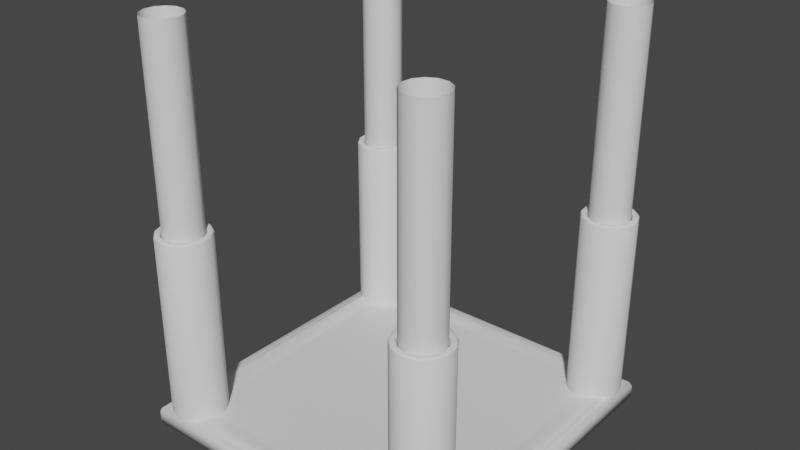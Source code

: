# Source: PneumLift.blend  (saved by Blender 3.3.6; exported with 4.5.12 LTS)
import bpy
from mathutils import Matrix  # noqa: F401  (used for matrix-valued properties, if any)

bpy.ops.wm.read_factory_settings(use_empty=True)
scene = bpy.context.scene
scene.name = 'Scene'

# ---- collections
col_collection = bpy.data.collections.new('Collection'); scene.collection.children.link(col_collection)

# ---- materials (node trees are filled in below, after node groups)
mat_material = bpy.data.materials.new('Material')
mat_material.alpha_threshold = 0.0
mat_material.use_transparent_shadow = False
mat_material.roughness = 0.5
mat_material.line_color = (0.0, 0.0, 0.0, 1.0)

# ---- node groups
ng_auto_smooth = bpy.data.node_groups.new('Auto Smooth', 'GeometryNodeTree')
_s = ng_auto_smooth.interface.new_socket(name='Geometry', in_out='OUTPUT', socket_type='NodeSocketGeometry')
_s = ng_auto_smooth.interface.new_socket(name='Geometry', in_out='INPUT', socket_type='NodeSocketGeometry')
_s = ng_auto_smooth.interface.new_socket(name='Angle', in_out='INPUT', socket_type='NodeSocketFloat')
_s.subtype = 'ANGLE'
_s.min_value = 0.0
_s.max_value = 3.142
ng_auto_smooth.is_modifier = True
_N = ng_auto_smooth.nodes; _L = ng_auto_smooth.links
n0 = _N.new('NodeGroupOutput'); n0.name = 'Group Output'; n0.location = (480, -100)
n1 = _N.new('NodeGroupInput'); n1.name = 'Group Input'; n1.location = (-420, -300)
n2 = _N.new('NodeGroupInput'); n2.name = 'Group Input.001'; n2.location = (-60, -100)
n3 = _N.new('GeometryNodeSetShadeSmooth'); n3.name = 'Set Shade Smooth'; n3.location = (120, -100)
n3.domain = 'EDGE'
n4 = _N.new('GeometryNodeSetShadeSmooth'); n4.name = 'Set Shade Smooth.001'; n4.location = (300, -100)
n5 = _N.new('GeometryNodeInputMeshEdgeAngle'); n5.name = 'Edge Angle'; n5.location = (-420, -220)
n6 = _N.new('GeometryNodeInputEdgeSmooth'); n6.name = 'Is Edge Smooth'; n6.location = (-60, -160)
n7 = _N.new('GeometryNodeInputShadeSmooth'); n7.name = 'Is Face Smooth'; n7.location = (-240, -340)
n8 = _N.new('FunctionNodeBooleanMath'); n8.name = 'Boolean Math'; n8.location = (-60, -220)
n9 = _N.new('FunctionNodeCompare'); n9.name = 'Compare'; n9.location = (-240, -180)
n9.operation = 'LESS_EQUAL'
_L.new(n5.outputs[0], n9.inputs[0])
_L.new(n4.outputs[0], n0.inputs[0])
_L.new(n1.outputs[1], n9.inputs[1])
_L.new(n9.outputs[0], n8.inputs[0])
_L.new(n7.outputs[0], n8.inputs[1])
_L.new(n2.outputs[0], n3.inputs[0])
_L.new(n6.outputs[0], n3.inputs[1])
_L.new(n3.outputs[0], n4.inputs[0])
_L.new(n8.outputs[0], n3.inputs[2])
n0.is_active_output = True

# ---- material node trees
mat_material.use_nodes = True; mat_material.node_tree.nodes.clear()
_N = mat_material.node_tree.nodes; _L = mat_material.node_tree.links
n0 = _N.new('ShaderNodeOutputMaterial'); n0.name = 'Material Output'; n0.location = (300, 300)
n1 = _N.new('ShaderNodeBsdfPrincipled'); n1.name = 'Principled BSDF'; n1.location = (10, 300)
n1.distribution = 'GGX'
n1.subsurface_method = 'RANDOM_WALK_SKIN'
n1.inputs[3].default_value = 1.45
n1.inputs[27].default_value = (0.0, 0.0, 0.0, 1.0)
n1.inputs[28].default_value = 1.0
_L.new(n1.outputs[0], n0.inputs[0])
n0.is_active_output = True

# ---- world
world_world = bpy.data.worlds.new('World'); scene.world = world_world
world_world.use_nodes = True; world_world.node_tree.nodes.clear()
_N = world_world.node_tree.nodes; _L = world_world.node_tree.links
n0 = _N.new('ShaderNodeOutputWorld'); n0.name = 'World Output'; n0.location = (300, 300)
n1 = _N.new('ShaderNodeBackground'); n1.name = 'Background'; n1.location = (10, 300)
n1.inputs[0].default_value = (0.05088, 0.05088, 0.05088, 1.0)
_L.new(n1.outputs[0], n0.inputs[0])
n0.is_active_output = True
world_world.color = (0.05088, 0.05088, 0.05088)
world_world.use_sun_shadow = False
world_world.sun_shadow_jitter_overblur = 0.0

# ---- meshes
me_cube = bpy.data.meshes.new('Cube')
me_cube.from_pydata([(-0.8256, 0.8256, -0.04976), (-0.8256, -0.8256, -0.04976), (0.8256, 0.8256, -0.04976), (0.8256, -0.8256, -0.04976), (-0.8256, 0.8256, 0.01685), (-0.8256, -0.8256, 0.01685), (0.8256, 0.8256, 0.01685), (0.8256, -0.8256, 0.01685), (0.8306, 0.849, 0.01043), (0.8306, 0.8306, 0.02881), (0.849, 0.8306, 0.01043), (0.8306, 0.849, -0.04976), (0.849, 0.8306, -0.04976), (0.836, 0.836, -0.04976), (0.849, -0.8306, 0.01043), (0.8306, -0.8306, 0.02881), (0.8306, -0.849, 0.01043), (0.849, -0.8306, -0.04976), (0.8306, -0.849, -0.04976), (0.836, -0.836, -0.04976), (-0.8306, 0.849, 0.01043), (-0.849, 0.8306, 0.01043), (-0.8306, 0.8306, 0.02881), (-0.849, 0.8306, -0.04976), (-0.8306, 0.849, -0.04976), (-0.836, 0.836, -0.04976), (-0.849, -0.8306, 0.01043), (-0.8306, -0.849, 0.01043), (-0.8306, -0.8306, 0.02881), (-0.8306, -0.849, -0.04976), (-0.849, -0.8306, -0.04976), (-0.836, -0.836, -0.04976), (0.8022, -0.8022, 0.02881), (-0.8022, -0.8022, 0.02881), (0.8022, 0.8022, 0.02881), (-0.8022, 0.8022, 0.02881), (0.7976, -0.7976, 0.03164), (-0.7976, -0.7976, 0.03164), (0.7976, 0.7976, 0.03164), (-0.7976, 0.7976, 0.03164), (0.7919, -0.7919, 0.03624), (-0.7919, -0.7919, 0.03624), (0.7919, 0.7919, 0.03624), (-0.7919, 0.7919, 0.03624), (0.7795, -0.7795, 0.04398), (-0.7795, -0.7795, 0.04398), (0.7795, 0.7795, 0.04398), (-0.7795, 0.7795, 0.04398), (0.7615, -0.7615, 0.04245), (-0.7615, -0.7615, 0.04245), (0.7615, 0.7615, 0.04245), (-0.7615, 0.7615, 0.04245), (0.738, -0.738, 0.03802), (-0.738, -0.738, 0.03802), (0.738, 0.738, 0.03802), (-0.738, 0.738, 0.03802), (0.7134, -0.7134, 0.0288), (-0.7134, -0.7134, 0.0288), (0.7134, 0.7134, 0.0288), (-0.7134, 0.7134, 0.0288), (0.6784, -0.6784, 0.02451), (-0.6784, -0.6784, 0.02451), (0.6784, 0.6784, 0.02451), (-0.6784, 0.6784, 0.02451)], [], [(25, 24, 11, 13, 2, 0), (19, 18, 29, 31, 1, 3), (31, 30, 23, 25, 0, 1), (30, 26, 21, 23), (9, 22, 35, 34), (12, 10, 14, 17), (2, 3, 7, 6), (18, 16, 27, 29), (13, 12, 17, 19, 3, 2), (4, 6, 7, 5), (0, 2, 6, 4), (3, 1, 5, 7), (1, 0, 4, 5), (8, 9, 10), (11, 12, 13), (14, 15, 16), (17, 18, 19), (20, 21, 22), (23, 24, 25), (26, 27, 28), (29, 30, 31), (10, 12, 11, 8), (29, 27, 26, 30), (16, 18, 17, 14), (20, 24, 23, 21), (15, 28, 27, 16), (9, 15, 14, 10), (28, 22, 21, 26), (22, 9, 8, 20), (24, 20, 8, 11), (34, 35, 39, 38), (22, 28, 33, 35), (15, 9, 34, 32), (28, 15, 32, 33), (39, 37, 41, 43), (32, 34, 38, 36), (35, 33, 37, 39), (33, 32, 36, 37), (42, 43, 47, 46), (37, 36, 40, 41), (38, 39, 43, 42), (36, 38, 42, 40), (44, 46, 50, 48), (40, 42, 46, 44), (43, 41, 45, 47), (41, 40, 44, 45), (51, 49, 53, 55), (47, 45, 49, 51), (45, 44, 48, 49), (46, 47, 51, 50), (54, 55, 59, 58), (49, 48, 52, 53), (50, 51, 55, 54), (48, 50, 54, 52), (59, 57, 61, 63), (52, 54, 58, 56), (55, 53, 57, 59), (53, 52, 56, 57), (62, 63, 61, 60), (57, 56, 60, 61), (58, 59, 63, 62), (56, 58, 62, 60)])
me_cube.polygons.foreach_set('use_smooth', [True] * 62)
_uv = me_cube.uv_layers.new(name='UVMap')
_uv.uv.foreach_set('vector', [0.652, 0.03225, 0.6552, 0.03385, 0.6552, 0.5286, 0.652, 0.5302, 0.6494, 0.5272, 0.6494, 0.03535, 0.7777, 0.6552, 0.501, 0.6552, 0.501, 0.6495, 0.7777, 0.6494, 0.999, 0.6495, 0.999, 0.6552, 0.6364, 0.03225, 0.6396, 0.03385, 0.6396, 0.5286, 0.6364, 0.5302, 0.6338, 0.5272, 0.6338, 0.03535, 0.999, 0.03025, 0.999, 0.01663, 0.501, 0.01663, 0.501, 0.03025, 0.5146, 0.5302, 0.5146, 0.03225, 0.501, 0.03225, 0.501, 0.5302, 0.999, 0.5459, 0.999, 0.5323, 0.501, 0.5323, 0.501, 0.5459, 0.5302, 0.5302, 0.5302, 0.03225, 0.5166, 0.03225, 0.5166, 0.5302, 0.999, 0.5615, 0.999, 0.5479, 0.501, 0.5479, 0.501, 0.5615, 0.6286, 0.03225, 0.6318, 0.03385, 0.6318, 0.5286, 0.6286, 0.5302, 0.626, 0.5272, 0.626, 0.03535, 0.499, 0.501, 0.001001, 0.501, 0.001001, 0.999, 0.499, 0.999, 0.501, 0.5927, 0.999, 0.5927, 0.999, 0.5791, 0.501, 0.5791, 0.5615, 0.5302, 0.5615, 0.03225, 0.5479, 0.03225, 0.5479, 0.5302, 0.501, 0.6084, 0.999, 0.6084, 0.999, 0.5948, 0.501, 0.5948, 0.7256, 0.07712, 0.7256, 0.07231, 0.7208, 0.07712, 0.7217, 0.08403, 0.7208, 0.08494, 0.7217, 0.08494, 0.7256, 0.06931, 0.7256, 0.0645, 0.7208, 0.06931, 0.7217, 0.08013, 0.7208, 0.08103, 0.7217, 0.08103, 0.7246, 0.0635, 0.7198, 0.0635, 0.7198, 0.06831, 0.7198, 0.08003, 0.7207, 0.07913, 0.7198, 0.07913, 0.7246, 0.07131, 0.7198, 0.07131, 0.7198, 0.07612, 0.7198, 0.08394, 0.7207, 0.08303, 0.7198, 0.08303, 0.7334, 0.0615, 0.7334, 0.04788, 0.7276, 0.04788, 0.7276, 0.0615, 0.7256, 0.0615, 0.7256, 0.04788, 0.7198, 0.04788, 0.7198, 0.0615, 0.7334, 0.04587, 0.7334, 0.03225, 0.7276, 0.03225, 0.7276, 0.04587, 0.7256, 0.04587, 0.7256, 0.03225, 0.7198, 0.03225, 0.7198, 0.04587, 0.624, 0.5302, 0.624, 0.03225, 0.6182, 0.03225, 0.6182, 0.5302, 0.501, 0.6709, 0.999, 0.6709, 0.999, 0.6651, 0.501, 0.6651, 0.6162, 0.5302, 0.6162, 0.03225, 0.6104, 0.03225, 0.6104, 0.5302, 0.501, 0.6474, 0.999, 0.6474, 0.999, 0.6416, 0.501, 0.6416, 0.6084, 0.03225, 0.5948, 0.03225, 0.5948, 0.5302, 0.6084, 0.5302, 0.501, 0.7334, 0.999, 0.7334, 0.999, 0.7315, 0.501, 0.7315, 0.5771, 0.5302, 0.5771, 0.03225, 0.5635, 0.03225, 0.5635, 0.5302, 0.501, 0.624, 0.999, 0.624, 0.999, 0.6104, 0.501, 0.6104, 0.5459, 0.5302, 0.5459, 0.03225, 0.5323, 0.03225, 0.5323, 0.5302, 0.501, 0.7295, 0.999, 0.7295, 0.999, 0.7276, 0.501, 0.7276, 0.7138, 0.5302, 0.7138, 0.03225, 0.7119, 0.03225, 0.7119, 0.5302, 0.501, 0.7256, 0.999, 0.7256, 0.999, 0.7237, 0.501, 0.7237, 0.7177, 0.5302, 0.7177, 0.03225, 0.7158, 0.03225, 0.7158, 0.5302, 0.501, 0.7217, 0.999, 0.7217, 0.999, 0.7198, 0.501, 0.7198, 0.7099, 0.5302, 0.7099, 0.03225, 0.708, 0.03225, 0.708, 0.5302, 0.501, 0.7177, 0.999, 0.7177, 0.999, 0.7158, 0.501, 0.7158, 0.706, 0.5302, 0.706, 0.03225, 0.7041, 0.03225, 0.7041, 0.5302, 0.501, 0.6787, 0.999, 0.6787, 0.999, 0.6729, 0.501, 0.6729, 0.7021, 0.5302, 0.7021, 0.03225, 0.7002, 0.03225, 0.7002, 0.5302, 0.501, 0.7138, 0.999, 0.7138, 0.999, 0.7119, 0.501, 0.7119, 0.6982, 0.5302, 0.6982, 0.03225, 0.6963, 0.03225, 0.6963, 0.5302, 0.501, 0.7021, 0.999, 0.7021, 0.999, 0.6963, 0.501, 0.6963, 0.6865, 0.5302, 0.6865, 0.03225, 0.6807, 0.03225, 0.6807, 0.5302, 0.501, 0.7099, 0.999, 0.7099, 0.999, 0.7041, 0.501, 0.7041, 0.6943, 0.5302, 0.6943, 0.03225, 0.6885, 0.03225, 0.6885, 0.5302, 0.501, 0.6943, 0.999, 0.6943, 0.999, 0.6885, 0.501, 0.6885, 0.6787, 0.5302, 0.6787, 0.03225, 0.6729, 0.03225, 0.6729, 0.5302, 0.501, 0.6865, 0.999, 0.6865, 0.999, 0.6807, 0.501, 0.6807, 0.6709, 0.5302, 0.6709, 0.03225, 0.6651, 0.03225, 0.6651, 0.5302, 0.501, 0.6396, 0.999, 0.6396, 0.999, 0.626, 0.501, 0.626, 0.6631, 0.5302, 0.6631, 0.03225, 0.6573, 0.03225, 0.6573, 0.5302, 0.501, 0.6631, 0.999, 0.6631, 0.999, 0.6573, 0.501, 0.6573, 0.6474, 0.5302, 0.6474, 0.03225, 0.6416, 0.03225, 0.6416, 0.5302, 0.499, 0.001001, 0.001001, 0.001001, 0.001001, 0.499, 0.499, 0.499, 0.501, 0.01462, 0.999, 0.01462, 0.999, 0.001001, 0.501, 0.001001, 0.5927, 0.5302, 0.5927, 0.03225, 0.5791, 0.03225, 0.5791, 0.5302, 0.501, 0.5771, 0.999, 0.5771, 0.999, 0.5635, 0.501, 0.5635])
_uv.active_render = True
_uv = me_cube.uv_layers.new(name='UVMap.001')
_uv.uv.foreach_set('vector', [0.007654, 0.9923, 0.01082, 1.0, 0.9892, 1.0, 0.9923, 0.9923, 0.9862, 0.9862, 0.01378, 0.9862, 0.9923, 0.007654, 0.9892, 0.0, 0.01082, 0.0, 0.007654, 0.007654, 0.01378, 0.01378, 0.9862, 0.01378, 0.007654, 0.007654, 0.0, 0.01082, 0.0, 0.9892, 0.007654, 0.9923, 0.01378, 0.9862, 0.01378, 0.01378, 0.01082, 0.4643, 0.01082, 0.4998, 0.9892, 0.4998, 0.9892, 0.4643, 0.9892, 0.9892, 0.01082, 0.9892, 0.02752, 0.9725, 0.9725, 0.9725, 0.9892, 0.4643, 0.9892, 0.4998, 0.01082, 0.4998, 0.01082, 0.4643, 0.9862, 0.4643, 0.01378, 0.4643, 0.01378, 0.5035, 0.9862, 0.5035, 0.9892, 0.4643, 0.9892, 0.4998, 0.01082, 0.4998, 0.01082, 0.4643, 0.9923, 0.9923, 1.0, 0.9892, 1.0, 0.01082, 0.9923, 0.007654, 0.9862, 0.01378, 0.9862, 0.9862, 0.01378, 0.9862, 0.9862, 0.9862, 0.9862, 0.01378, 0.01378, 0.01378, 0.01378, 0.4643, 0.9862, 0.4643, 0.9862, 0.5035, 0.01378, 0.5035, 0.9862, 0.4643, 0.01378, 0.4643, 0.01378, 0.5035, 0.9862, 0.5035, 0.01378, 0.4643, 0.9862, 0.4643, 0.9862, 0.5035, 0.01378, 0.5035, 0.9892, 0.4998, 0.9892, 0.5106, 1.0, 0.4998, 0.9892, 1.0, 1.0, 0.9892, 0.9923, 0.9923, 1.0, 0.4998, 0.9892, 0.5106, 0.9892, 0.4998, 1.0, 0.01082, 0.9892, 0.0, 0.9923, 0.007654, 0.01082, 0.4998, 0.0, 0.4998, 0.01082, 0.5106, 0.0, 0.9892, 0.01082, 1.0, 0.007654, 0.9923, 0.0, 0.4998, 0.01082, 0.4998, 0.01082, 0.5106, 0.01082, 0.0, 0.0, 0.01082, 0.007654, 0.007654, 1.0, 0.4998, 1.0, 0.4643, 0.9892, 0.4643, 0.9892, 0.4998, 0.01082, 0.4643, 0.01082, 0.4998, 0.0, 0.4998, 0.0, 0.4643, 0.9892, 0.4998, 0.9892, 0.4643, 1.0, 0.4643, 1.0, 0.4998, 0.01082, 0.4998, 0.01082, 0.4643, 0.0, 0.4643, 0.0, 0.4998, 0.9892, 0.5106, 0.01082, 0.5106, 0.01082, 0.4998, 0.9892, 0.4998, 0.9892, 0.5106, 0.01082, 0.5106, 0.01082, 0.4998, 0.9892, 0.4998, 0.01082, 0.5106, 0.9892, 0.5106, 0.9892, 0.4998, 0.01082, 0.4998, 0.01082, 0.5106, 0.9892, 0.5106, 0.9892, 0.4998, 0.01082, 0.4998, 0.01082, 0.4643, 0.01082, 0.4998, 0.9892, 0.4998, 0.9892, 0.4643, 0.9725, 0.9725, 0.02752, 0.9725, 0.03029, 0.9697, 0.9697, 0.9697, 0.01082, 0.9892, 0.01082, 0.01082, 0.02752, 0.02752, 0.02752, 0.9725, 0.9892, 0.01082, 0.9892, 0.9892, 0.9725, 0.9725, 0.9725, 0.02752, 0.01082, 0.01082, 0.9892, 0.01082, 0.9725, 0.02752, 0.02752, 0.02752, 0.03029, 0.9697, 0.03029, 0.03029, 0.0336, 0.0336, 0.0336, 0.9664, 0.9725, 0.02752, 0.9725, 0.9725, 0.9697, 0.9697, 0.9697, 0.03029, 0.02752, 0.9725, 0.02752, 0.02752, 0.03029, 0.03029, 0.03029, 0.9697, 0.02752, 0.02752, 0.9725, 0.02752, 0.9697, 0.03029, 0.03029, 0.03029, 0.9664, 0.9664, 0.0336, 0.9664, 0.04093, 0.9591, 0.9591, 0.9591, 0.03029, 0.03029, 0.9697, 0.03029, 0.9664, 0.0336, 0.0336, 0.0336, 0.9697, 0.9697, 0.03029, 0.9697, 0.0336, 0.9664, 0.9664, 0.9664, 0.9697, 0.03029, 0.9697, 0.9697, 0.9664, 0.9664, 0.9664, 0.0336, 0.9591, 0.04093, 0.9591, 0.9591, 0.9484, 0.9484, 0.9484, 0.05155, 0.9664, 0.0336, 0.9664, 0.9664, 0.9591, 0.9591, 0.9591, 0.04093, 0.0336, 0.9664, 0.0336, 0.0336, 0.04093, 0.04093, 0.04093, 0.9591, 0.0336, 0.0336, 0.9664, 0.0336, 0.9591, 0.04093, 0.04093, 0.04093, 0.05155, 0.9484, 0.05155, 0.05155, 0.06535, 0.06535, 0.06535, 0.9346, 0.04093, 0.9591, 0.04093, 0.04093, 0.05155, 0.05155, 0.05155, 0.9484, 0.04093, 0.04093, 0.9591, 0.04093, 0.9484, 0.05155, 0.05155, 0.05155, 0.9591, 0.9591, 0.04093, 0.9591, 0.05155, 0.9484, 0.9484, 0.9484, 0.9346, 0.9346, 0.06535, 0.9346, 0.07983, 0.9202, 0.9202, 0.9202, 0.05155, 0.05155, 0.9484, 0.05155, 0.9346, 0.06535, 0.06535, 0.06535, 0.9484, 0.9484, 0.05155, 0.9484, 0.06535, 0.9346, 0.9346, 0.9346, 0.9484, 0.05155, 0.9484, 0.9484, 0.9346, 0.9346, 0.9346, 0.06535, 0.07983, 0.9202, 0.07983, 0.07983, 0.1005, 0.1005, 0.1005, 0.8995, 0.9346, 0.06535, 0.9346, 0.9346, 0.9202, 0.9202, 0.9202, 0.07983, 0.06535, 0.9346, 0.06535, 0.06535, 0.07983, 0.07983, 0.07983, 0.9202, 0.06535, 0.06535, 0.9346, 0.06535, 0.9202, 0.07983, 0.07983, 0.07983, 0.8995, 0.8995, 0.1005, 0.8995, 0.1005, 0.1005, 0.8995, 0.1005, 0.07983, 0.07983, 0.9202, 0.07983, 0.8995, 0.1005, 0.1005, 0.1005, 0.9202, 0.9202, 0.07983, 0.9202, 0.1005, 0.8995, 0.8995, 0.8995, 0.9202, 0.07983, 0.9202, 0.9202, 0.8995, 0.8995, 0.8995, 0.1005])
_uv = me_cube.uv_layers.new(name='UVMap.002')
_uv.uv.foreach_set('vector', [0.007654, 0.9923, 0.01082, 1.0, 0.9892, 1.0, 0.9923, 0.9923, 0.9862, 0.9862, 0.01378, 0.9862, 0.9923, 0.007654, 0.9892, 0.0, 0.01082, 0.0, 0.007654, 0.007654, 0.01378, 0.01378, 0.9862, 0.01378, 0.007654, 0.007654, 0.0, 0.01082, 0.0, 0.9892, 0.007654, 0.9923, 0.01378, 0.9862, 0.01378, 0.01378, 0.01082, 0.4643, 0.01082, 0.4998, 0.9892, 0.4998, 0.9892, 0.4643, 0.9892, 0.9892, 0.01082, 0.9892, 0.02752, 0.9725, 0.9725, 0.9725, 0.9892, 0.4643, 0.9892, 0.4998, 0.01082, 0.4998, 0.01082, 0.4643, 0.9862, 0.4643, 0.01378, 0.4643, 0.01378, 0.5035, 0.9862, 0.5035, 0.9892, 0.4643, 0.9892, 0.4998, 0.01082, 0.4998, 0.01082, 0.4643, 0.9923, 0.9923, 1.0, 0.9892, 1.0, 0.01082, 0.9923, 0.007654, 0.9862, 0.01378, 0.9862, 0.9862, 0.01378, 0.9862, 0.9862, 0.9862, 0.9862, 0.01378, 0.01378, 0.01378, 0.01378, 0.4643, 0.9862, 0.4643, 0.9862, 0.5035, 0.01378, 0.5035, 0.9862, 0.4643, 0.01378, 0.4643, 0.01378, 0.5035, 0.9862, 0.5035, 0.01378, 0.4643, 0.9862, 0.4643, 0.9862, 0.5035, 0.01378, 0.5035, 0.9892, 0.4998, 0.9892, 0.5106, 1.0, 0.4998, 0.9892, 1.0, 1.0, 0.9892, 0.9923, 0.9923, 1.0, 0.4998, 0.9892, 0.5106, 0.9892, 0.4998, 1.0, 0.01082, 0.9892, 0.0, 0.9923, 0.007654, 0.01082, 0.4998, 0.0, 0.4998, 0.01082, 0.5106, 0.0, 0.9892, 0.01082, 1.0, 0.007654, 0.9923, 0.0, 0.4998, 0.01082, 0.4998, 0.01082, 0.5106, 0.01082, 0.0, 0.0, 0.01082, 0.007654, 0.007654, 1.0, 0.4998, 1.0, 0.4643, 0.9892, 0.4643, 0.9892, 0.4998, 0.01082, 0.4643, 0.01082, 0.4998, 0.0, 0.4998, 0.0, 0.4643, 0.9892, 0.4998, 0.9892, 0.4643, 1.0, 0.4643, 1.0, 0.4998, 0.01082, 0.4998, 0.01082, 0.4643, 0.0, 0.4643, 0.0, 0.4998, 0.9892, 0.5106, 0.01082, 0.5106, 0.01082, 0.4998, 0.9892, 0.4998, 0.9892, 0.5106, 0.01082, 0.5106, 0.01082, 0.4998, 0.9892, 0.4998, 0.01082, 0.5106, 0.9892, 0.5106, 0.9892, 0.4998, 0.01082, 0.4998, 0.01082, 0.5106, 0.9892, 0.5106, 0.9892, 0.4998, 0.01082, 0.4998, 0.01082, 0.4643, 0.01082, 0.4998, 0.9892, 0.4998, 0.9892, 0.4643, 0.9725, 0.9725, 0.02752, 0.9725, 0.03029, 0.9697, 0.9697, 0.9697, 0.01082, 0.9892, 0.01082, 0.01082, 0.02752, 0.02752, 0.02752, 0.9725, 0.9892, 0.01082, 0.9892, 0.9892, 0.9725, 0.9725, 0.9725, 0.02752, 0.01082, 0.01082, 0.9892, 0.01082, 0.9725, 0.02752, 0.02752, 0.02752, 0.03029, 0.9697, 0.03029, 0.03029, 0.0336, 0.0336, 0.0336, 0.9664, 0.9725, 0.02752, 0.9725, 0.9725, 0.9697, 0.9697, 0.9697, 0.03029, 0.02752, 0.9725, 0.02752, 0.02752, 0.03029, 0.03029, 0.03029, 0.9697, 0.02752, 0.02752, 0.9725, 0.02752, 0.9697, 0.03029, 0.03029, 0.03029, 0.9664, 0.9664, 0.0336, 0.9664, 0.04093, 0.9591, 0.9591, 0.9591, 0.03029, 0.03029, 0.9697, 0.03029, 0.9664, 0.0336, 0.0336, 0.0336, 0.9697, 0.9697, 0.03029, 0.9697, 0.0336, 0.9664, 0.9664, 0.9664, 0.9697, 0.03029, 0.9697, 0.9697, 0.9664, 0.9664, 0.9664, 0.0336, 0.9591, 0.04093, 0.9591, 0.9591, 0.9484, 0.9484, 0.9484, 0.05155, 0.9664, 0.0336, 0.9664, 0.9664, 0.9591, 0.9591, 0.9591, 0.04093, 0.0336, 0.9664, 0.0336, 0.0336, 0.04093, 0.04093, 0.04093, 0.9591, 0.0336, 0.0336, 0.9664, 0.0336, 0.9591, 0.04093, 0.04093, 0.04093, 0.05155, 0.9484, 0.05155, 0.05155, 0.06535, 0.06535, 0.06535, 0.9346, 0.04093, 0.9591, 0.04093, 0.04093, 0.05155, 0.05155, 0.05155, 0.9484, 0.04093, 0.04093, 0.9591, 0.04093, 0.9484, 0.05155, 0.05155, 0.05155, 0.9591, 0.9591, 0.04093, 0.9591, 0.05155, 0.9484, 0.9484, 0.9484, 0.9346, 0.9346, 0.06535, 0.9346, 0.07983, 0.9202, 0.9202, 0.9202, 0.05155, 0.05155, 0.9484, 0.05155, 0.9346, 0.06535, 0.06535, 0.06535, 0.9484, 0.9484, 0.05155, 0.9484, 0.06535, 0.9346, 0.9346, 0.9346, 0.9484, 0.05155, 0.9484, 0.9484, 0.9346, 0.9346, 0.9346, 0.06535, 0.07983, 0.9202, 0.07983, 0.07983, 0.1005, 0.1005, 0.1005, 0.8995, 0.9346, 0.06535, 0.9346, 0.9346, 0.9202, 0.9202, 0.9202, 0.07983, 0.06535, 0.9346, 0.06535, 0.06535, 0.07983, 0.07983, 0.07983, 0.9202, 0.06535, 0.06535, 0.9346, 0.06535, 0.9202, 0.07983, 0.07983, 0.07983, 0.8995, 0.8995, 0.1005, 0.8995, 0.1005, 0.1005, 0.8995, 0.1005, 0.07983, 0.07983, 0.9202, 0.07983, 0.8995, 0.1005, 0.1005, 0.1005, 0.9202, 0.9202, 0.07983, 0.9202, 0.1005, 0.8995, 0.8995, 0.8995, 0.9202, 0.07983, 0.9202, 0.9202, 0.8995, 0.8995, 0.8995, 0.1005])
me_cube.materials.append(mat_material)
me_cube.use_mirror_vertex_groups = False
me_cube.update()
me_cylinder = bpy.data.meshes.new('Cylinder')
me_cylinder.from_pydata([(0.7, 0.8384, 0.0), (0.7643, 0.8225, 0.0), (0.8139, 0.7786, 0.0), (0.8374, 0.7167, 0.0), (0.8294, 0.6509, 0.0), (0.7918, 0.5964, 0.0), (0.7331, 0.5656, 0.0), (0.6669, 0.5656, 0.0), (0.6082, 0.5964, 0.0), (0.5706, 0.6509, 0.0), (0.5626, 0.7167, 0.0), (0.5861, 0.7786, 0.0), (0.6357, 0.8225, 0.0), (0.747, 0.7896, 0.9459), (0.7, 0.8012, 0.9459), (0.7832, 0.7575, 0.9459), (0.8004, 0.7122, 0.9459), (0.7946, 0.6641, 0.9459), (0.7671, 0.6243, 0.9459), (0.7242, 0.6018, 0.9459), (0.6758, 0.6018, 0.9459), (0.6329, 0.6243, 0.9459), (0.6054, 0.6641, 0.9459), (0.5996, 0.7122, 0.9459), (0.6168, 0.7575, 0.9459), (0.653, 0.7896, 0.9459), (0.747, 0.7896, 2.019), (0.7, 0.8012, 2.019), (0.7832, 0.7575, 2.019), (0.8004, 0.7122, 2.019), (0.7946, 0.6641, 2.019), (0.7671, 0.6243, 2.019), (0.7242, 0.6018, 2.019), (0.6758, 0.6018, 2.019), (0.6329, 0.6243, 2.019), (0.6054, 0.6641, 2.019), (0.5996, 0.7122, 2.019), (0.6168, 0.7575, 2.019), (0.653, 0.7896, 2.019), (0.7, 0.8384, 0.9878), (0.698, 0.8364, 0.9915), (0.702, 0.8364, 0.9915), (0.698, 0.8342, 0.9938), (0.7, 0.8311, 0.9953), (0.702, 0.8342, 0.9938), (0.7641, 0.8179, 0.9938), (0.7606, 0.8198, 0.9938), (0.7609, 0.8161, 0.9953), (0.7652, 0.8199, 0.9915), (0.7643, 0.8225, 0.9878), (0.7616, 0.8217, 0.9915), (0.8116, 0.7746, 0.9938), (0.8093, 0.7779, 0.9938), (0.8079, 0.7745, 0.9953), (0.8134, 0.7758, 0.9915), (0.8139, 0.7786, 0.9878), (0.8111, 0.7791, 0.9915), (0.8335, 0.7142, 0.9938), (0.833, 0.7182, 0.9938), (0.8302, 0.7158, 0.9953), (0.8357, 0.7145, 0.9915), (0.8374, 0.7167, 0.9878), (0.8352, 0.7184, 0.9915), (0.8248, 0.6505, 0.9938), (0.8262, 0.6543, 0.9938), (0.8226, 0.6535, 0.9953), (0.8268, 0.6497, 0.9915), (0.8294, 0.6509, 0.9878), (0.8283, 0.6535, 0.9915), (0.7875, 0.5982, 0.9938), (0.7905, 0.6009, 0.9938), (0.7869, 0.6019, 0.9953), (0.789, 0.5966, 0.9915), (0.7918, 0.5964, 0.9878), (0.792, 0.5992, 0.9915), (0.7302, 0.5692, 0.9938), (0.7341, 0.5702, 0.9938), (0.7314, 0.5727, 0.9953), (0.7307, 0.5671, 0.9915), (0.7331, 0.5656, 0.9878), (0.7346, 0.568, 0.9915), (0.6659, 0.5702, 0.9938), (0.6698, 0.5692, 0.9938), (0.6686, 0.5727, 0.9953), (0.6654, 0.568, 0.9915), (0.6669, 0.5656, 0.9878), (0.6693, 0.5671, 0.9915), (0.6095, 0.6009, 0.9938), (0.6125, 0.5982, 0.9938), (0.6131, 0.6019, 0.9953), (0.608, 0.5992, 0.9915), (0.6082, 0.5964, 0.9878), (0.611, 0.5966, 0.9915), (0.5738, 0.6543, 0.9938), (0.5752, 0.6505, 0.9938), (0.5774, 0.6535, 0.9953), (0.5717, 0.6535, 0.9915), (0.5706, 0.6509, 0.9878), (0.5732, 0.6497, 0.9915), (0.567, 0.7182, 0.9938), (0.5665, 0.7142, 0.9938), (0.5698, 0.7158, 0.9953), (0.5648, 0.7184, 0.9915), (0.5626, 0.7167, 0.9878), (0.5643, 0.7145, 0.9915), (0.5907, 0.7779, 0.9938), (0.5884, 0.7746, 0.9938), (0.5921, 0.7745, 0.9953), (0.5889, 0.7791, 0.9915), (0.5861, 0.7786, 0.9878), (0.5866, 0.7758, 0.9915), (0.6394, 0.8198, 0.9938), (0.6359, 0.8179, 0.9938), (0.6391, 0.8161, 0.9953), (0.6384, 0.8217, 0.9915), (0.6357, 0.8225, 0.9878), (0.6348, 0.8199, 0.9915), (0.7519, 0.7946, 0.9914), (0.7483, 0.7964, 0.9914), (0.7495, 0.7943, 0.9878), (0.7532, 0.797, 0.9939), (0.7533, 0.8016, 0.9953), (0.7496, 0.7988, 0.9939), (0.7, 0.8147, 0.9953), (0.698, 0.8106, 0.9939), (0.702, 0.8106, 0.9939), (0.698, 0.8079, 0.9914), (0.7, 0.8065, 0.9878), (0.702, 0.8079, 0.9914), (0.7899, 0.7596, 0.9914), (0.7876, 0.7629, 0.9914), (0.7876, 0.7605, 0.9878), (0.7921, 0.7612, 0.9939), (0.7944, 0.7652, 0.9953), (0.7899, 0.7645, 0.9939), (0.8073, 0.711, 0.9914), (0.8068, 0.715, 0.9914), (0.8057, 0.7128, 0.9878), (0.81, 0.7113, 0.9939), (0.8139, 0.7138, 0.9953), (0.8095, 0.7153, 0.9939), (0.8001, 0.6599, 0.9914), (0.8016, 0.6636, 0.9914), (0.7996, 0.6622, 0.9878), (0.8027, 0.6589, 0.9939), (0.8073, 0.6593, 0.9953), (0.8041, 0.6627, 0.9939), (0.77, 0.6179, 0.9914), (0.773, 0.6206, 0.9914), (0.7706, 0.6203, 0.9878), (0.7718, 0.6159, 0.9939), (0.7761, 0.6141, 0.9953), (0.7748, 0.6186, 0.9939), (0.7239, 0.5948, 0.9914), (0.7278, 0.5958, 0.9914), (0.7255, 0.5966, 0.9878), (0.7245, 0.5922, 0.9939), (0.7275, 0.5886, 0.9953), (0.7284, 0.5931, 0.9939), (0.6722, 0.5958, 0.9914), (0.6761, 0.5948, 0.9914), (0.6745, 0.5966, 0.9878), (0.6716, 0.5931, 0.9939), (0.6725, 0.5886, 0.9953), (0.6755, 0.5922, 0.9939), (0.627, 0.6206, 0.9914), (0.63, 0.6179, 0.9914), (0.6294, 0.6203, 0.9878), (0.6252, 0.6186, 0.9939), (0.6239, 0.6141, 0.9953), (0.6282, 0.6159, 0.9939), (0.5984, 0.6636, 0.9914), (0.5999, 0.6599, 0.9914), (0.6004, 0.6622, 0.9878), (0.5959, 0.6627, 0.9939), (0.5927, 0.6593, 0.9953), (0.5973, 0.6589, 0.9939), (0.5932, 0.715, 0.9914), (0.5927, 0.711, 0.9914), (0.5943, 0.7128, 0.9878), (0.5905, 0.7153, 0.9939), (0.5861, 0.7138, 0.9953), (0.59, 0.7113, 0.9939), (0.6124, 0.7629, 0.9914), (0.6101, 0.7596, 0.9914), (0.6124, 0.7605, 0.9878), (0.6101, 0.7645, 0.9939), (0.6056, 0.7652, 0.9953), (0.6079, 0.7612, 0.9939), (0.6517, 0.7964, 0.9914), (0.6481, 0.7946, 0.9914), (0.6505, 0.7943, 0.9878), (0.6504, 0.7988, 0.9939), (0.6467, 0.8016, 0.9953), (0.6468, 0.797, 0.9939)], [], [(0, 39, 49, 1), (1, 49, 55, 2), (2, 55, 61, 3), (3, 61, 67, 4), (4, 67, 73, 5), (5, 73, 79, 6), (6, 79, 85, 7), (7, 85, 91, 8), (8, 91, 97, 9), (9, 97, 103, 10), (10, 103, 109, 11), (124, 192, 189, 126), (11, 109, 115, 12), (56, 48, 45, 52), (86, 78, 75, 82), (116, 108, 105, 112), (74, 66, 63, 70), (104, 96, 93, 100), (47, 43, 123, 121), (62, 54, 51, 58), (92, 84, 81, 88), (134, 120, 117, 130), (80, 72, 69, 76), (110, 102, 99, 106), (68, 60, 57, 64), (98, 90, 87, 94), (21, 20, 33, 34), (164, 156, 153, 160), (146, 138, 135, 142), (170, 162, 159, 166), (176, 168, 165, 172), (182, 174, 171, 178), (122, 125, 128, 118), (188, 180, 177, 184), (140, 132, 129, 136), (194, 186, 183, 190), (152, 144, 141, 148), (158, 150, 147, 154), (13, 14, 27, 26), (22, 21, 34, 35), (15, 13, 26, 28), (23, 22, 35, 36), (16, 15, 28, 29), (24, 23, 36, 37), (17, 16, 29, 30), (25, 24, 37, 38), (18, 17, 30, 31), (14, 25, 38, 27), (19, 18, 31, 32), (20, 19, 32, 33), (40, 114, 111, 42), (53, 47, 121, 133), (59, 53, 133, 139), (65, 59, 139, 145), (71, 65, 145, 151), (77, 71, 151, 157), (83, 77, 157, 163), (89, 83, 163, 169), (95, 89, 169, 175), (101, 95, 175, 181), (107, 101, 181, 187), (113, 107, 187, 193), (12, 115, 39, 0), (119, 127, 14, 13), (131, 119, 13, 15), (137, 131, 15, 16), (143, 137, 16, 17), (149, 143, 17, 18), (155, 149, 18, 19), (161, 155, 19, 20), (167, 161, 20, 21), (173, 167, 21, 22), (179, 173, 22, 23), (185, 179, 23, 24), (191, 185, 24, 25), (127, 191, 25, 14), (43, 113, 193, 123), (39, 40, 41), (42, 43, 44), (45, 46, 47), (48, 49, 50), (51, 52, 53), (54, 55, 56), (57, 58, 59), (60, 61, 62), (63, 64, 65), (66, 67, 68), (69, 70, 71), (72, 73, 74), (75, 76, 77), (78, 79, 80), (81, 82, 83), (84, 85, 86), (87, 88, 89), (90, 91, 92), (93, 94, 95), (96, 97, 98), (99, 100, 101), (102, 103, 104), (105, 106, 107), (108, 109, 110), (111, 112, 113), (114, 115, 116), (117, 118, 119), (120, 121, 122), (123, 124, 125), (126, 127, 128), (129, 130, 131), (132, 133, 134), (135, 136, 137), (138, 139, 140), (141, 142, 143), (144, 145, 146), (147, 148, 149), (150, 151, 152), (153, 154, 155), (156, 157, 158), (159, 160, 161), (162, 163, 164), (165, 166, 167), (168, 169, 170), (171, 172, 173), (174, 175, 176), (177, 178, 179), (180, 181, 182), (183, 184, 185), (186, 187, 188), (189, 190, 191), (192, 193, 194), (45, 48, 50, 46), (49, 39, 41, 50), (40, 42, 44, 41), (43, 47, 46, 44), (51, 54, 56, 52), (55, 49, 48, 56), (47, 53, 52, 45), (57, 60, 62, 58), (61, 55, 54, 62), (53, 59, 58, 51), (63, 66, 68, 64), (67, 61, 60, 68), (59, 65, 64, 57), (69, 72, 74, 70), (73, 67, 66, 74), (65, 71, 70, 63), (75, 78, 80, 76), (79, 73, 72, 80), (71, 77, 76, 69), (81, 84, 86, 82), (85, 79, 78, 86), (77, 83, 82, 75), (87, 90, 92, 88), (91, 85, 84, 92), (83, 89, 88, 81), (93, 96, 98, 94), (97, 91, 90, 98), (89, 95, 94, 87), (99, 102, 104, 100), (103, 97, 96, 104), (95, 101, 100, 93), (105, 108, 110, 106), (109, 103, 102, 110), (101, 107, 106, 99), (111, 114, 116, 112), (115, 109, 108, 116), (107, 113, 112, 105), (39, 115, 114, 40), (113, 43, 42, 111), (117, 120, 122, 118), (121, 123, 125, 122), (124, 126, 128, 125), (127, 119, 118, 128), (129, 132, 134, 130), (133, 121, 120, 134), (119, 131, 130, 117), (135, 138, 140, 136), (139, 133, 132, 140), (131, 137, 136, 129), (141, 144, 146, 142), (145, 139, 138, 146), (137, 143, 142, 135), (147, 150, 152, 148), (151, 145, 144, 152), (143, 149, 148, 141), (153, 156, 158, 154), (157, 151, 150, 158), (149, 155, 154, 147), (159, 162, 164, 160), (163, 157, 156, 164), (155, 161, 160, 153), (165, 168, 170, 166), (169, 163, 162, 170), (161, 167, 166, 159), (171, 174, 176, 172), (175, 169, 168, 176), (167, 173, 172, 165), (177, 180, 182, 178), (181, 175, 174, 182), (173, 179, 178, 171), (183, 186, 188, 184), (187, 181, 180, 188), (179, 185, 184, 177), (189, 192, 194, 190), (193, 187, 186, 194), (185, 191, 190, 183), (123, 193, 192, 124), (191, 127, 126, 189), (50, 41, 44, 46)])
me_cylinder.polygons.foreach_set('use_smooth', [True] * 208)
_uv = me_cylinder.uv_layers.new(name='UVMap')
_uv.uv.foreach_set('vector', [0.001001, 0.1323, 0.2657, 0.1323, 0.2657, 0.001001, 0.001001, 0.001001, 0.1323, 0.399, 0.1323, 0.1343, 0.001001, 0.1343, 0.001001, 0.399, 0.1343, 0.2657, 0.399, 0.2657, 0.399, 0.1343, 0.1343, 0.1343, 0.2657, 0.5323, 0.2657, 0.2677, 0.1343, 0.2677, 0.1343, 0.5323, 0.2677, 0.1323, 0.5323, 0.1323, 0.5323, 0.001001, 0.2677, 0.001001, 0.5323, 0.399, 0.5323, 0.1343, 0.401, 0.1343, 0.401, 0.399, 0.1343, 0.6657, 0.399, 0.6657, 0.399, 0.5343, 0.1343, 0.5343, 0.399, 0.5323, 0.399, 0.2677, 0.2677, 0.2677, 0.2677, 0.5323, 0.401, 0.5323, 0.6657, 0.5323, 0.6657, 0.401, 0.401, 0.401, 0.6657, 0.2657, 0.6657, 0.001001, 0.5343, 0.001001, 0.5343, 0.2657, 0.401, 0.6657, 0.6657, 0.6657, 0.6657, 0.5343, 0.401, 0.5343, 0.549, 0.7323, 0.549, 0.6677, 0.5427, 0.6677, 0.5427, 0.7323, 0.1323, 0.6657, 0.1323, 0.401, 0.001001, 0.401, 0.001001, 0.6657, 0.5407, 0.7323, 0.5407, 0.6677, 0.5343, 0.6677, 0.5343, 0.7323, 0.5657, 0.7323, 0.5657, 0.6677, 0.5593, 0.6677, 0.5593, 0.7323, 0.5573, 0.7323, 0.5573, 0.6677, 0.551, 0.6677, 0.551, 0.7323, 0.649, 0.7323, 0.649, 0.6677, 0.6427, 0.6677, 0.6427, 0.7323, 0.6407, 0.7323, 0.6407, 0.6677, 0.6343, 0.6677, 0.6343, 0.7323, 0.599, 0.7323, 0.599, 0.6677, 0.5677, 0.6677, 0.5677, 0.7323, 0.6657, 0.7323, 0.6657, 0.6677, 0.6593, 0.6677, 0.6593, 0.7323, 0.6573, 0.7323, 0.6573, 0.6677, 0.651, 0.6677, 0.651, 0.7323, 0.6157, 0.7323, 0.6157, 0.6677, 0.6093, 0.6677, 0.6093, 0.7323, 0.6073, 0.7323, 0.6073, 0.6677, 0.601, 0.6677, 0.601, 0.7323, 0.6323, 0.7323, 0.6323, 0.6677, 0.626, 0.6677, 0.626, 0.7323, 0.624, 0.7323, 0.624, 0.6677, 0.6177, 0.6677, 0.6177, 0.7323, 0.5823, 0.799, 0.5823, 0.7343, 0.576, 0.7343, 0.576, 0.799, 0.2657, 0.7323, 0.2657, 0.6677, 0.001001, 0.6677, 0.001001, 0.7323, 0.574, 0.799, 0.574, 0.7343, 0.5677, 0.7343, 0.5677, 0.799, 0.599, 0.799, 0.599, 0.7343, 0.5927, 0.7343, 0.5927, 0.799, 0.5907, 0.799, 0.5907, 0.7343, 0.5843, 0.7343, 0.5843, 0.799, 0.549, 0.799, 0.549, 0.7343, 0.5427, 0.7343, 0.5427, 0.799, 0.5407, 0.799, 0.5407, 0.7343, 0.5343, 0.7343, 0.5343, 0.799, 0.5657, 0.799, 0.5657, 0.7343, 0.5593, 0.7343, 0.5593, 0.799, 0.5573, 0.799, 0.5573, 0.7343, 0.551, 0.7343, 0.551, 0.799, 0.649, 0.799, 0.649, 0.7343, 0.6427, 0.7343, 0.6427, 0.799, 0.6407, 0.799, 0.6407, 0.7343, 0.6343, 0.7343, 0.6343, 0.799, 0.6657, 0.799, 0.6657, 0.7343, 0.6593, 0.7343, 0.6593, 0.799, 0.6573, 0.799, 0.6573, 0.7343, 0.651, 0.7343, 0.651, 0.799, 0.8657, 0.2677, 0.801, 0.2677, 0.801, 0.5323, 0.8657, 0.5323, 0.5323, 0.7323, 0.5323, 0.6677, 0.2677, 0.6677, 0.2677, 0.7323, 0.7323, 0.2677, 0.6677, 0.2677, 0.6677, 0.5323, 0.7323, 0.5323, 0.2657, 0.799, 0.2657, 0.7343, 0.001001, 0.7343, 0.001001, 0.799, 0.799, 0.2677, 0.7343, 0.2677, 0.7343, 0.5323, 0.799, 0.5323, 0.5323, 0.799, 0.5323, 0.7343, 0.2677, 0.7343, 0.2677, 0.799, 0.7323, 0.5343, 0.6677, 0.5343, 0.6677, 0.799, 0.7323, 0.799, 0.2657, 0.8657, 0.2657, 0.801, 0.001001, 0.801, 0.001001, 0.8657, 0.799, 0.5343, 0.7343, 0.5343, 0.7343, 0.799, 0.799, 0.799, 0.5323, 0.8657, 0.5323, 0.801, 0.2677, 0.801, 0.2677, 0.8657, 0.8657, 0.001001, 0.801, 0.001001, 0.801, 0.2657, 0.8657, 0.2657, 0.799, 0.8657, 0.799, 0.801, 0.5343, 0.801, 0.5343, 0.8657, 0.6157, 0.799, 0.6157, 0.7343, 0.6093, 0.7343, 0.6093, 0.799, 0.8657, 0.599, 0.8657, 0.5343, 0.8343, 0.5343, 0.8343, 0.599, 0.8323, 0.599, 0.8323, 0.5343, 0.801, 0.5343, 0.801, 0.599, 0.9323, 0.599, 0.9323, 0.5343, 0.901, 0.5343, 0.901, 0.599, 0.899, 0.599, 0.899, 0.5343, 0.8677, 0.5343, 0.8677, 0.599, 0.8657, 0.6657, 0.8657, 0.601, 0.8343, 0.601, 0.8343, 0.6657, 0.8323, 0.6657, 0.8323, 0.601, 0.801, 0.601, 0.801, 0.6657, 0.9323, 0.6657, 0.9323, 0.601, 0.901, 0.601, 0.901, 0.6657, 0.899, 0.6657, 0.899, 0.601, 0.8677, 0.601, 0.8677, 0.6657, 0.8657, 0.7323, 0.8657, 0.6677, 0.8343, 0.6677, 0.8343, 0.7323, 0.8323, 0.7323, 0.8323, 0.6677, 0.801, 0.6677, 0.801, 0.7323, 0.9323, 0.7323, 0.9323, 0.6677, 0.901, 0.6677, 0.901, 0.7323, 0.799, 0.2657, 0.799, 0.001001, 0.6677, 0.001001, 0.6677, 0.2657, 0.199, 0.8677, 0.1343, 0.8677, 0.1343, 0.9323, 0.199, 0.9323, 0.1323, 0.9343, 0.06767, 0.9343, 0.06767, 0.999, 0.1323, 0.999, 0.06567, 0.9343, 0.001001, 0.9343, 0.001001, 0.999, 0.06567, 0.999, 0.999, 0.06767, 0.9343, 0.06767, 0.9343, 0.1323, 0.999, 0.1323, 0.9323, 0.06767, 0.8677, 0.06767, 0.8677, 0.1323, 0.9323, 0.1323, 0.999, 0.001001, 0.9343, 0.001001, 0.9343, 0.06567, 0.999, 0.06567, 0.9323, 0.001001, 0.8677, 0.001001, 0.8677, 0.06567, 0.9323, 0.06567, 0.9323, 0.8677, 0.8677, 0.8677, 0.8677, 0.9323, 0.9323, 0.9323, 0.8657, 0.8677, 0.801, 0.8677, 0.801, 0.9323, 0.8657, 0.9323, 0.9323, 0.801, 0.8677, 0.801, 0.8677, 0.8657, 0.9323, 0.8657, 0.8657, 0.801, 0.801, 0.801, 0.801, 0.8657, 0.8657, 0.8657, 0.9323, 0.7343, 0.8677, 0.7343, 0.8677, 0.799, 0.9323, 0.799, 0.8657, 0.7343, 0.801, 0.7343, 0.801, 0.799, 0.8657, 0.799, 0.899, 0.7323, 0.899, 0.6677, 0.8677, 0.6677, 0.8677, 0.7323, 0.8823, 0.2437, 0.8823, 0.249, 0.877, 0.249, 0.8687, 0.2407, 0.874, 0.2407, 0.874, 0.2353, 0.873, 0.2343, 0.8677, 0.2397, 0.8677, 0.2343, 0.8823, 0.1657, 0.8823, 0.1603, 0.877, 0.1657, 0.8687, 0.1573, 0.874, 0.152, 0.874, 0.1573, 0.899, 0.1407, 0.899, 0.1353, 0.8937, 0.1407, 0.8907, 0.1603, 0.8853, 0.1657, 0.8907, 0.1657, 0.8937, 0.1657, 0.899, 0.1603, 0.899, 0.1657, 0.8853, 0.1573, 0.8907, 0.152, 0.8907, 0.1573, 0.899, 0.1573, 0.899, 0.152, 0.8937, 0.1573, 0.874, 0.2437, 0.8687, 0.249, 0.874, 0.249, 0.877, 0.1573, 0.8823, 0.152, 0.8823, 0.1573, 0.877, 0.2407, 0.8823, 0.2353, 0.8823, 0.2407, 0.8853, 0.1407, 0.8907, 0.1353, 0.8907, 0.1407, 0.874, 0.1603, 0.8687, 0.1657, 0.874, 0.1657, 0.8813, 0.2343, 0.876, 0.2397, 0.876, 0.2343, 0.873, 0.2427, 0.8677, 0.248, 0.8677, 0.2427, 0.876, 0.2427, 0.876, 0.248, 0.8813, 0.2427, 0.8843, 0.1563, 0.8897, 0.151, 0.8843, 0.151, 0.898, 0.151, 0.8927, 0.1563, 0.8927, 0.151, 0.8897, 0.1593, 0.8843, 0.1647, 0.8843, 0.1593, 0.8927, 0.1593, 0.8927, 0.1647, 0.898, 0.1593, 0.8677, 0.1563, 0.873, 0.151, 0.8677, 0.151, 0.8813, 0.151, 0.876, 0.1563, 0.876, 0.151, 0.873, 0.1593, 0.8677, 0.1647, 0.8677, 0.1593, 0.8813, 0.1593, 0.876, 0.1647, 0.876, 0.1593, 0.8687, 0.1907, 0.874, 0.1907, 0.874, 0.1853, 0.877, 0.149, 0.8823, 0.1437, 0.8823, 0.149, 0.8843, 0.1397, 0.8897, 0.1343, 0.8843, 0.1343, 0.8687, 0.1407, 0.874, 0.1353, 0.874, 0.1407, 0.8853, 0.199, 0.8907, 0.199, 0.8907, 0.1937, 0.8937, 0.199, 0.899, 0.1937, 0.899, 0.199, 0.874, 0.149, 0.8687, 0.149, 0.874, 0.1437, 0.899, 0.1907, 0.899, 0.1853, 0.8937, 0.1907, 0.8853, 0.1907, 0.8907, 0.1907, 0.8907, 0.1853, 0.8823, 0.1907, 0.8823, 0.1853, 0.877, 0.1907, 0.8927, 0.1343, 0.898, 0.1343, 0.8927, 0.1397, 0.8823, 0.1407, 0.8823, 0.1353, 0.877, 0.1407, 0.8907, 0.149, 0.8853, 0.149, 0.8907, 0.1437, 0.8937, 0.149, 0.899, 0.1437, 0.899, 0.149, 0.8897, 0.1427, 0.8843, 0.1427, 0.8843, 0.148, 0.8927, 0.1427, 0.8927, 0.148, 0.898, 0.1427, 0.873, 0.1343, 0.8677, 0.1343, 0.8677, 0.1397, 0.8813, 0.1343, 0.876, 0.1397, 0.876, 0.1343, 0.8677, 0.1427, 0.873, 0.1427, 0.8677, 0.148, 0.8813, 0.1427, 0.876, 0.148, 0.876, 0.1427, 0.8897, 0.1843, 0.8843, 0.1843, 0.8843, 0.1897, 0.898, 0.1843, 0.8927, 0.1897, 0.8927, 0.1843, 0.8843, 0.1927, 0.8897, 0.1927, 0.8843, 0.198, 0.898, 0.1927, 0.8927, 0.198, 0.8927, 0.1927, 0.8677, 0.1843, 0.873, 0.1843, 0.8677, 0.1897, 0.876, 0.1843, 0.876, 0.1897, 0.8813, 0.1843, 0.8823, 0.2093, 0.876, 0.2093, 0.876, 0.2157, 0.8823, 0.2157, 0.6073, 0.799, 0.6073, 0.7343, 0.601, 0.7343, 0.601, 0.799, 0.874, 0.2093, 0.8677, 0.2093, 0.8677, 0.2157, 0.874, 0.2157, 0.6323, 0.799, 0.6323, 0.7343, 0.626, 0.7343, 0.626, 0.799, 0.8823, 0.201, 0.876, 0.201, 0.876, 0.2073, 0.8823, 0.2073, 0.624, 0.799, 0.624, 0.7343, 0.6177, 0.7343, 0.6177, 0.799, 0.5823, 0.3323, 0.5823, 0.2677, 0.576, 0.2677, 0.576, 0.3323, 0.874, 0.201, 0.8677, 0.201, 0.8677, 0.2073, 0.874, 0.2073, 0.574, 0.3323, 0.574, 0.2677, 0.5677, 0.2677, 0.5677, 0.3323, 0.599, 0.3323, 0.599, 0.2677, 0.5927, 0.2677, 0.5927, 0.3323, 0.899, 0.2093, 0.8927, 0.2093, 0.8927, 0.2157, 0.899, 0.2157, 0.5907, 0.3323, 0.5907, 0.2677, 0.5843, 0.2677, 0.5843, 0.3323, 0.549, 0.3323, 0.549, 0.2677, 0.5427, 0.2677, 0.5427, 0.3323, 0.8907, 0.2093, 0.8843, 0.2093, 0.8843, 0.2157, 0.8907, 0.2157, 0.5407, 0.3323, 0.5407, 0.2677, 0.5343, 0.2677, 0.5343, 0.3323, 0.5657, 0.3323, 0.5657, 0.2677, 0.5593, 0.2677, 0.5593, 0.3323, 0.899, 0.201, 0.8927, 0.201, 0.8927, 0.2073, 0.899, 0.2073, 0.5573, 0.3323, 0.5573, 0.2677, 0.551, 0.2677, 0.551, 0.3323, 0.649, 0.3323, 0.649, 0.2677, 0.6427, 0.2677, 0.6427, 0.3323, 0.8907, 0.201, 0.8843, 0.201, 0.8843, 0.2073, 0.8907, 0.2073, 0.6407, 0.3323, 0.6407, 0.2677, 0.6343, 0.2677, 0.6343, 0.3323, 0.6657, 0.3323, 0.6657, 0.2677, 0.6593, 0.2677, 0.6593, 0.3323, 0.8823, 0.226, 0.876, 0.226, 0.876, 0.2323, 0.8823, 0.2323, 0.6573, 0.3323, 0.6573, 0.2677, 0.651, 0.2677, 0.651, 0.3323, 0.6157, 0.3323, 0.6157, 0.2677, 0.6093, 0.2677, 0.6093, 0.3323, 0.874, 0.226, 0.8677, 0.226, 0.8677, 0.2323, 0.874, 0.2323, 0.6073, 0.3323, 0.6073, 0.2677, 0.601, 0.2677, 0.601, 0.3323, 0.6323, 0.3323, 0.6323, 0.2677, 0.626, 0.2677, 0.626, 0.3323, 0.8823, 0.2177, 0.876, 0.2177, 0.876, 0.224, 0.8823, 0.224, 0.624, 0.3323, 0.624, 0.2677, 0.6177, 0.2677, 0.6177, 0.3323, 0.5823, 0.399, 0.5823, 0.3343, 0.576, 0.3343, 0.576, 0.399, 0.874, 0.2177, 0.8677, 0.2177, 0.8677, 0.224, 0.874, 0.224, 0.574, 0.399, 0.574, 0.3343, 0.5677, 0.3343, 0.5677, 0.399, 0.599, 0.399, 0.599, 0.3343, 0.5927, 0.3343, 0.5927, 0.399, 0.899, 0.226, 0.8927, 0.226, 0.8927, 0.2323, 0.899, 0.2323, 0.5907, 0.399, 0.5907, 0.3343, 0.5843, 0.3343, 0.5843, 0.399, 0.549, 0.399, 0.549, 0.3343, 0.5427, 0.3343, 0.5427, 0.399, 0.5407, 0.399, 0.5407, 0.3343, 0.5343, 0.3343, 0.5343, 0.399, 0.5657, 0.399, 0.5657, 0.3343, 0.5593, 0.3343, 0.5593, 0.399, 0.8907, 0.226, 0.8843, 0.226, 0.8843, 0.2323, 0.8907, 0.2323, 0.5573, 0.399, 0.5573, 0.3343, 0.551, 0.3343, 0.551, 0.399, 0.899, 0.2177, 0.8927, 0.2177, 0.8927, 0.224, 0.899, 0.224, 0.649, 0.399, 0.649, 0.3343, 0.6427, 0.3343, 0.6427, 0.399, 0.8907, 0.2177, 0.8843, 0.2177, 0.8843, 0.224, 0.8907, 0.224, 0.6407, 0.399, 0.6407, 0.3343, 0.6343, 0.3343, 0.6343, 0.399, 0.6657, 0.399, 0.6657, 0.3343, 0.6593, 0.3343, 0.6593, 0.399, 0.8823, 0.176, 0.876, 0.176, 0.876, 0.1823, 0.8823, 0.1823, 0.6573, 0.399, 0.6573, 0.3343, 0.651, 0.3343, 0.651, 0.399, 0.6157, 0.399, 0.6157, 0.3343, 0.6093, 0.3343, 0.6093, 0.399, 0.874, 0.176, 0.8677, 0.176, 0.8677, 0.1823, 0.874, 0.1823, 0.6073, 0.399, 0.6073, 0.3343, 0.601, 0.3343, 0.601, 0.399, 0.6323, 0.399, 0.6323, 0.3343, 0.626, 0.3343, 0.626, 0.399, 0.8823, 0.1677, 0.876, 0.1677, 0.876, 0.174, 0.8823, 0.174, 0.624, 0.399, 0.624, 0.3343, 0.6177, 0.3343, 0.6177, 0.399, 0.049, 0.9323, 0.049, 0.8677, 0.04267, 0.8677, 0.04267, 0.9323, 0.874, 0.1677, 0.8677, 0.1677, 0.8677, 0.174, 0.874, 0.174, 0.04067, 0.9323, 0.04067, 0.8677, 0.03433, 0.8677, 0.03433, 0.9323, 0.06567, 0.9323, 0.06567, 0.8677, 0.05933, 0.8677, 0.05933, 0.9323, 0.899, 0.176, 0.8927, 0.176, 0.8927, 0.1823, 0.899, 0.1823, 0.05733, 0.9323, 0.05733, 0.8677, 0.051, 0.8677, 0.051, 0.9323, 0.01567, 0.9323, 0.01567, 0.8677, 0.009334, 0.8677, 0.009334, 0.9323, 0.8907, 0.176, 0.8843, 0.176, 0.8843, 0.1823, 0.8907, 0.1823, 0.007332, 0.9323, 0.007332, 0.8677, 0.001001, 0.8677, 0.001001, 0.9323, 0.03233, 0.9323, 0.03233, 0.8677, 0.026, 0.8677, 0.026, 0.9323, 0.899, 0.1677, 0.8927, 0.1677, 0.8927, 0.174, 0.899, 0.174, 0.024, 0.9323, 0.024, 0.8677, 0.01767, 0.8677, 0.01767, 0.9323, 0.1157, 0.9323, 0.1157, 0.8677, 0.1093, 0.8677, 0.1093, 0.9323, 0.8907, 0.1677, 0.8843, 0.1677, 0.8843, 0.174, 0.8907, 0.174, 0.1073, 0.9323, 0.1073, 0.8677, 0.101, 0.8677, 0.101, 0.9323, 0.1323, 0.9323, 0.1323, 0.8677, 0.126, 0.8677, 0.126, 0.9323, 0.8823, 0.1927, 0.876, 0.1927, 0.876, 0.199, 0.8823, 0.199, 0.124, 0.9323, 0.124, 0.8677, 0.1177, 0.8677, 0.1177, 0.9323, 0.08233, 0.9323, 0.08233, 0.8677, 0.076, 0.8677, 0.076, 0.9323, 0.874, 0.1927, 0.8677, 0.1927, 0.8677, 0.199, 0.874, 0.199, 0.074, 0.9323, 0.074, 0.8677, 0.06767, 0.8677, 0.06767, 0.9323, 0.099, 0.9323, 0.099, 0.8677, 0.09267, 0.8677, 0.09267, 0.9323, 0.09067, 0.9323, 0.09067, 0.8677, 0.08433, 0.8677, 0.08433, 0.9323, 0.201, 0.8823, 0.2657, 0.8823, 0.2657, 0.876, 0.201, 0.876, 0.201, 0.874, 0.2657, 0.874, 0.2657, 0.8677, 0.201, 0.8677])
_uv.active_render = True
_uv = me_cylinder.uv_layers.new(name='UVMap.001')
_uv.uv.foreach_set('vector', [0.949, 0.3714, 0.8029, 0.5222, 0.7502, 0.4979, 0.9375, 0.3471, 0.9375, 0.3471, 0.7502, 0.4979, 0.6971, 0.4737, 0.9374, 0.3229, 0.9374, 0.3229, 0.6971, 0.4737, 0.6279, 0.4553, 0.954, 0.3045, 0.954, 0.3045, 0.6279, 0.4553, 0.5247, 0.4467, 0.9886, 0.2959, 0.9886, 0.2959, 0.5247, 0.4467, 1.409, 0.4501, 1.028, 0.2992, 0.02801, 0.2992, 0.409, 0.4501, 0.3261, 0.4645, 0.05308, 0.3137, 0.05308, 0.3137, 0.3261, 0.4645, 0.2682, 0.4868, 0.05981, 0.3359, 0.05981, 0.3359, 0.2682, 0.4868, 0.217, 0.5117, 0.05282, 0.3609, 0.05282, 0.3609, 0.217, 0.5117, 0.1583, 0.5337, 0.03673, 0.3828, 0.03673, 0.3828, 0.1583, 0.5337, 0.07581, 0.5476, 0.01508, 0.3967, 1.015, 0.3967, 1.076, 0.5476, 0.9667, 0.5502, 0.9911, 0.3994, 0.7993, 0.5201, 0.8619, 0.5341, 0.8643, 0.5325, 0.8021, 0.5189, 0.9911, 0.3994, 0.9667, 0.5502, 0.8702, 0.5411, 0.968, 0.3903, 0.6956, 0.476, 0.7454, 0.4984, 0.7434, 0.4991, 0.6936, 0.4771, 0.273, 0.4874, 0.3274, 0.4668, 0.3294, 0.4681, 0.2751, 0.4884, 0.8697, 0.5421, 0.9623, 0.5506, 0.9616, 0.5505, 0.8679, 0.5422, 0.4145, 0.4517, 0.5203, 0.4486, 0.5199, 0.4502, 0.416, 0.4532, 0.08099, 0.5478, 0.1594, 0.5349, 0.1614, 0.5351, 0.0825, 0.5478, 0.7435, 0.5004, 0.7962, 0.5234, 0.7957, 0.5206, 0.7431, 0.5005, 0.6274, 0.4575, 0.6921, 0.4747, 0.69, 0.4758, 0.6256, 0.459, 0.2218, 0.512, 0.2698, 0.4889, 0.2718, 0.4898, 0.2239, 0.5126, 0.6936, 0.4814, 0.7426, 0.4993, 0.7452, 0.4985, 0.6963, 0.4811, 0.3314, 0.4657, 0.4084, 0.4523, 0.4099, 0.4538, 0.3335, 0.467, 0.9693, 0.5508, 1.075, 0.5483, 1.076, 0.5483, 0.9688, 0.5507, 0.5274, 0.4488, 0.6224, 0.4567, 0.6205, 0.4582, 0.5269, 0.4504, 0.1635, 0.5338, 0.2186, 0.5135, 0.2207, 0.514, 0.1656, 0.534, 0.1706, 0.4944, 0.2163, 0.4762, 0.462, 0.6729, 0.4595, 0.6911, 0.2758, 0.4904, 0.3294, 0.4739, 0.3266, 0.4738, 0.2732, 0.4898, 0.5275, 0.4593, 0.6195, 0.4656, 0.6219, 0.4656, 0.5284, 0.4595, 0.2247, 0.5103, 0.2719, 0.4919, 0.2692, 0.4913, 0.222, 0.5093, 0.1665, 0.528, 0.2208, 0.5118, 0.218, 0.5107, 0.1638, 0.5265, 0.08349, 0.5395, 0.1613, 0.5292, 0.1586, 0.5277, 0.08165, 0.5377, 0.7464, 0.5008, 0.795, 0.5188, 0.7977, 0.5175, 0.7491, 0.5, 0.9694, 0.542, 1.076, 0.54, 1.074, 0.5382, 0.9703, 0.5401, 0.6257, 0.4664, 0.6892, 0.4801, 0.6918, 0.4798, 0.6283, 0.4665, 0.868, 0.535, 0.9607, 0.5418, 0.9615, 0.5399, 0.8706, 0.5333, 0.4169, 0.4616, 0.519, 0.4591, 0.5194, 0.4593, 0.4152, 0.4617, 0.3344, 0.4728, 0.4095, 0.4621, 0.4075, 0.4623, 0.3318, 0.4727, 0.7993, 0.4843, 0.8471, 0.5021, 0.5343, 0.6988, 0.5357, 0.681, 0.1179, 0.5104, 0.1706, 0.4944, 0.4595, 0.6911, 0.4661, 0.7072, 0.7534, 0.4667, 0.7993, 0.4843, 0.5357, 0.681, 0.529, 0.6634, 0.0522, 0.5206, 0.1179, 0.5104, 0.4661, 0.7072, 0.4822, 0.7173, 0.6925, 0.4532, 0.7534, 0.4667, 0.529, 0.6634, 0.5167, 0.6499, 0.9766, 0.5226, 1.052, 0.5206, 0.4822, 0.7173, 0.5039, 0.7193, 0.551, 0.4469, 0.6925, 0.4532, 0.5167, 0.6499, 0.5014, 0.6436, 0.9052, 0.5159, 0.9766, 0.5226, 0.5039, 0.7193, 0.5233, 0.7126, 0.3481, 0.4494, 0.551, 0.4469, 0.5014, 0.6436, 0.4855, 0.6461, 0.8471, 0.5021, 0.9052, 0.5159, 0.5233, 0.7126, 0.5343, 0.6988, 0.2657, 0.4599, 0.3481, 0.4494, 0.4855, 0.6461, 0.4715, 0.6566, 0.2163, 0.4762, 0.2657, 0.4599, 0.4715, 0.6566, 0.462, 0.6729, 0.8014, 0.5238, 0.8648, 0.5413, 0.8628, 0.5413, 0.7994, 0.5241, 0.6904, 0.4775, 0.7435, 0.5004, 0.7431, 0.5005, 0.69, 0.4805, 0.6218, 0.46, 0.6904, 0.4775, 0.69, 0.4805, 0.6214, 0.4652, 0.523, 0.452, 0.6218, 0.46, 0.6214, 0.4652, 0.5229, 0.4581, 0.4139, 0.4551, 0.523, 0.452, 0.5229, 0.4581, 0.4142, 0.4608, 0.3328, 0.4688, 0.4139, 0.4551, 0.4142, 0.4608, 0.3332, 0.4728, 0.2749, 0.4899, 0.3328, 0.4688, 0.3332, 0.4728, 0.2753, 0.4913, 0.2237, 0.5135, 0.2749, 0.4899, 0.2753, 0.4913, 0.2242, 0.5119, 0.1649, 0.5343, 0.2237, 0.5135, 0.2242, 0.5119, 0.1654, 0.5301, 0.08037, 0.5475, 0.1649, 0.5343, 0.1654, 0.5301, 0.08068, 0.5417, 0.9647, 0.55, 1.08, 0.5475, 1.081, 0.5417, 0.9646, 0.5439, 0.864, 0.5413, 0.9647, 0.55, 0.9646, 0.5439, 0.8636, 0.5363, 0.968, 0.3903, 0.8702, 0.5411, 0.8029, 0.5222, 0.949, 0.3714, 0.7512, 0.4981, 0.8039, 0.5168, 0.8471, 0.5021, 0.7993, 0.4843, 0.6982, 0.4795, 0.7512, 0.4981, 0.7993, 0.4843, 0.7534, 0.4667, 0.6289, 0.4653, 0.6982, 0.4795, 0.7534, 0.4667, 0.6925, 0.4532, 0.525, 0.4587, 0.6289, 0.4653, 0.6925, 0.4532, 0.551, 0.4469, 0.4082, 0.4613, 0.525, 0.4587, 0.551, 0.4469, 0.3481, 0.4494, 0.325, 0.4724, 0.4082, 0.4613, 0.3481, 0.4494, 0.2657, 0.4599, 0.2671, 0.4895, 0.325, 0.4724, 0.2657, 0.4599, 0.2163, 0.4762, 0.216, 0.5087, 0.2671, 0.4895, 0.2163, 0.4762, 0.1706, 0.4944, 0.1573, 0.5256, 0.216, 0.5087, 0.1706, 0.4944, 0.1179, 0.5104, 0.07513, 0.5363, 0.1573, 0.5256, 0.1179, 0.5104, 0.0522, 0.5206, 0.967, 0.5384, 1.075, 0.5363, 1.052, 0.5206, 0.9766, 0.5226, 0.8711, 0.5313, 0.967, 0.5384, 0.9766, 0.5226, 0.9052, 0.5159, 0.8039, 0.5168, 0.8711, 0.5313, 0.9052, 0.5159, 0.8471, 0.5021, 0.7962, 0.5234, 0.864, 0.5413, 0.8636, 0.5363, 0.7957, 0.5206, 0.8029, 0.5222, 0.8014, 0.5238, 0.798, 0.5224, 0.7994, 0.5241, 0.7962, 0.5234, 0.7959, 0.5228, 0.7434, 0.4991, 0.7465, 0.5006, 0.7435, 0.5004, 0.7454, 0.4984, 0.7502, 0.4979, 0.7485, 0.4999, 0.69, 0.4758, 0.6936, 0.4771, 0.6904, 0.4775, 0.6921, 0.4747, 0.6971, 0.4737, 0.6956, 0.476, 0.6205, 0.4582, 0.6256, 0.459, 0.6218, 0.46, 0.6224, 0.4567, 0.6279, 0.4553, 0.6274, 0.4575, 0.5199, 0.4502, 0.5269, 0.4504, 0.523, 0.452, 0.5203, 0.4486, 0.5247, 0.4467, 0.5274, 0.4488, 0.4099, 0.4538, 0.416, 0.4532, 0.4139, 0.4551, 0.4084, 0.4523, 0.409, 0.4501, 0.4145, 0.4517, 0.3294, 0.4681, 0.3335, 0.467, 0.3328, 0.4688, 0.3274, 0.4668, 0.3261, 0.4645, 0.3314, 0.4657, 0.2718, 0.4898, 0.2751, 0.4884, 0.2749, 0.4899, 0.2698, 0.4889, 0.2682, 0.4868, 0.273, 0.4874, 0.2207, 0.514, 0.2239, 0.5126, 0.2237, 0.5135, 0.2186, 0.5135, 0.217, 0.5117, 0.2218, 0.512, 0.1614, 0.5351, 0.1656, 0.534, 0.1649, 0.5343, 0.1594, 0.5349, 0.1583, 0.5337, 0.1635, 0.5338, 0.07617, 0.5483, 0.0825, 0.5478, 0.08037, 0.5475, 0.07485, 0.5483, 0.07581, 0.5476, 0.08099, 0.5478, 0.9616, 0.5505, 0.9688, 0.5507, 0.9647, 0.55, 0.9623, 0.5506, 0.9667, 0.5502, 0.9693, 0.5508, 0.8628, 0.5413, 0.8679, 0.5422, 0.864, 0.5413, 0.8648, 0.5413, 0.8702, 0.5411, 0.8697, 0.5421, 0.7452, 0.4985, 0.7491, 0.5, 0.7512, 0.4981, 0.7426, 0.4993, 0.7431, 0.5005, 0.7464, 0.5008, 0.7957, 0.5206, 0.7993, 0.5201, 0.795, 0.5188, 0.8021, 0.5189, 0.8039, 0.5168, 0.7977, 0.5175, 0.6918, 0.4798, 0.6963, 0.4811, 0.6982, 0.4795, 0.6892, 0.4801, 0.69, 0.4805, 0.6936, 0.4814, 0.6219, 0.4656, 0.6283, 0.4665, 0.6289, 0.4653, 0.6195, 0.4656, 0.6214, 0.4652, 0.6257, 0.4664, 0.5194, 0.4593, 0.5284, 0.4595, 0.525, 0.4587, 0.519, 0.4591, 0.5229, 0.4581, 0.5275, 0.4593, 0.4075, 0.4623, 0.4152, 0.4617, 0.4082, 0.4613, 0.4095, 0.4621, 0.4142, 0.4608, 0.4169, 0.4616, 0.3266, 0.4738, 0.3318, 0.4727, 0.325, 0.4724, 0.3294, 0.4739, 0.3332, 0.4728, 0.3344, 0.4728, 0.2692, 0.4913, 0.2732, 0.4898, 0.2671, 0.4895, 0.2719, 0.4919, 0.2753, 0.4913, 0.2758, 0.4904, 0.218, 0.5107, 0.222, 0.5093, 0.216, 0.5087, 0.2208, 0.5118, 0.2242, 0.5119, 0.2247, 0.5103, 0.1586, 0.5277, 0.1638, 0.5265, 0.1573, 0.5256, 0.1613, 0.5292, 0.1654, 0.5301, 0.1665, 0.528, 0.07388, 0.5382, 0.08165, 0.5377, 0.07513, 0.5363, 0.07577, 0.54, 0.08068, 0.5417, 0.08349, 0.5395, 0.9615, 0.5399, 0.9703, 0.5401, 0.967, 0.5384, 0.9607, 0.5418, 0.9646, 0.5439, 0.9694, 0.542, 0.8643, 0.5325, 0.8706, 0.5333, 0.8711, 0.5313, 0.8619, 0.5341, 0.8636, 0.5363, 0.868, 0.535, 0.7434, 0.4991, 0.7454, 0.4984, 0.7485, 0.4999, 0.7465, 0.5006, 0.7502, 0.4979, 0.8029, 0.5222, 0.798, 0.5224, 0.7485, 0.4999, 0.8014, 0.5238, 0.7994, 0.5241, 0.7959, 0.5228, 0.798, 0.5224, 0.7962, 0.5234, 0.7435, 0.5004, 0.7465, 0.5006, 0.7959, 0.5228, 0.69, 0.4758, 0.6921, 0.4747, 0.6956, 0.476, 0.6936, 0.4771, 0.6971, 0.4737, 0.7502, 0.4979, 0.7454, 0.4984, 0.6956, 0.476, 0.7435, 0.5004, 0.6904, 0.4775, 0.6936, 0.4771, 0.7434, 0.4991, 0.6205, 0.4582, 0.6224, 0.4567, 0.6274, 0.4575, 0.6256, 0.459, 0.6279, 0.4553, 0.6971, 0.4737, 0.6921, 0.4747, 0.6274, 0.4575, 0.6904, 0.4775, 0.6218, 0.46, 0.6256, 0.459, 0.69, 0.4758, 0.5199, 0.4502, 0.5203, 0.4486, 0.5274, 0.4488, 0.5269, 0.4504, 0.5247, 0.4467, 0.6279, 0.4553, 0.6224, 0.4567, 0.5274, 0.4488, 0.6218, 0.46, 0.523, 0.452, 0.5269, 0.4504, 0.6205, 0.4582, 0.4099, 0.4538, 0.4084, 0.4523, 0.4145, 0.4517, 0.416, 0.4532, 0.409, 0.4501, 0.5247, 0.4467, 0.5203, 0.4486, 0.4145, 0.4517, 0.523, 0.452, 0.4139, 0.4551, 0.416, 0.4532, 0.5199, 0.4502, 0.3294, 0.4681, 0.3274, 0.4668, 0.3314, 0.4657, 0.3335, 0.467, 0.3261, 0.4645, 0.409, 0.4501, 0.4084, 0.4523, 0.3314, 0.4657, 0.4139, 0.4551, 0.3328, 0.4688, 0.3335, 0.467, 0.4099, 0.4538, 0.2718, 0.4898, 0.2698, 0.4889, 0.273, 0.4874, 0.2751, 0.4884, 0.2682, 0.4868, 0.3261, 0.4645, 0.3274, 0.4668, 0.273, 0.4874, 0.3328, 0.4688, 0.2749, 0.4899, 0.2751, 0.4884, 0.3294, 0.4681, 0.2207, 0.514, 0.2186, 0.5135, 0.2218, 0.512, 0.2239, 0.5126, 0.217, 0.5117, 0.2682, 0.4868, 0.2698, 0.4889, 0.2218, 0.512, 0.2749, 0.4899, 0.2237, 0.5135, 0.2239, 0.5126, 0.2718, 0.4898, 0.1614, 0.5351, 0.1594, 0.5349, 0.1635, 0.5338, 0.1656, 0.534, 0.1583, 0.5337, 0.217, 0.5117, 0.2186, 0.5135, 0.1635, 0.5338, 0.2237, 0.5135, 0.1649, 0.5343, 0.1656, 0.534, 0.2207, 0.514, 0.07617, 0.5483, 0.07485, 0.5483, 0.08099, 0.5478, 0.0825, 0.5478, 0.07581, 0.5476, 0.1583, 0.5337, 0.1594, 0.5349, 0.08099, 0.5478, 0.1649, 0.5343, 0.08037, 0.5475, 0.0825, 0.5478, 0.1614, 0.5351, 0.9616, 0.5505, 0.9623, 0.5506, 0.9693, 0.5508, 0.9688, 0.5507, 0.9667, 0.5502, 1.076, 0.5476, 1.075, 0.5483, 0.9693, 0.5508, 1.08, 0.5475, 0.9647, 0.55, 0.9688, 0.5507, 1.076, 0.5483, 0.8628, 0.5413, 0.8648, 0.5413, 0.8697, 0.5421, 0.8679, 0.5422, 0.8702, 0.5411, 0.9667, 0.5502, 0.9623, 0.5506, 0.8697, 0.5421, 0.9647, 0.55, 0.864, 0.5413, 0.8679, 0.5422, 0.9616, 0.5505, 0.8029, 0.5222, 0.8702, 0.5411, 0.8648, 0.5413, 0.8014, 0.5238, 0.864, 0.5413, 0.7962, 0.5234, 0.7994, 0.5241, 0.8628, 0.5413, 0.7452, 0.4985, 0.7426, 0.4993, 0.7464, 0.5008, 0.7491, 0.5, 0.7431, 0.5005, 0.7957, 0.5206, 0.795, 0.5188, 0.7464, 0.5008, 0.7993, 0.5201, 0.8021, 0.5189, 0.7977, 0.5175, 0.795, 0.5188, 0.8039, 0.5168, 0.7512, 0.4981, 0.7491, 0.5, 0.7977, 0.5175, 0.6918, 0.4798, 0.6892, 0.4801, 0.6936, 0.4814, 0.6963, 0.4811, 0.69, 0.4805, 0.7431, 0.5005, 0.7426, 0.4993, 0.6936, 0.4814, 0.7512, 0.4981, 0.6982, 0.4795, 0.6963, 0.4811, 0.7452, 0.4985, 0.6219, 0.4656, 0.6195, 0.4656, 0.6257, 0.4664, 0.6283, 0.4665, 0.6214, 0.4652, 0.69, 0.4805, 0.6892, 0.4801, 0.6257, 0.4664, 0.6982, 0.4795, 0.6289, 0.4653, 0.6283, 0.4665, 0.6918, 0.4798, 0.5194, 0.4593, 0.519, 0.4591, 0.5275, 0.4593, 0.5284, 0.4595, 0.5229, 0.4581, 0.6214, 0.4652, 0.6195, 0.4656, 0.5275, 0.4593, 0.6289, 0.4653, 0.525, 0.4587, 0.5284, 0.4595, 0.6219, 0.4656, 0.4075, 0.4623, 0.4095, 0.4621, 0.4169, 0.4616, 0.4152, 0.4617, 0.4142, 0.4608, 0.5229, 0.4581, 0.519, 0.4591, 0.4169, 0.4616, 0.525, 0.4587, 0.4082, 0.4613, 0.4152, 0.4617, 0.5194, 0.4593, 0.3266, 0.4738, 0.3294, 0.4739, 0.3344, 0.4728, 0.3318, 0.4727, 0.3332, 0.4728, 0.4142, 0.4608, 0.4095, 0.4621, 0.3344, 0.4728, 0.4082, 0.4613, 0.325, 0.4724, 0.3318, 0.4727, 0.4075, 0.4623, 0.2692, 0.4913, 0.2719, 0.4919, 0.2758, 0.4904, 0.2732, 0.4898, 0.2753, 0.4913, 0.3332, 0.4728, 0.3294, 0.4739, 0.2758, 0.4904, 0.325, 0.4724, 0.2671, 0.4895, 0.2732, 0.4898, 0.3266, 0.4738, 0.218, 0.5107, 0.2208, 0.5118, 0.2247, 0.5103, 0.222, 0.5093, 0.2242, 0.5119, 0.2753, 0.4913, 0.2719, 0.4919, 0.2247, 0.5103, 0.2671, 0.4895, 0.216, 0.5087, 0.222, 0.5093, 0.2692, 0.4913, 0.1586, 0.5277, 0.1613, 0.5292, 0.1665, 0.528, 0.1638, 0.5265, 0.1654, 0.5301, 0.2242, 0.5119, 0.2208, 0.5118, 0.1665, 0.528, 0.216, 0.5087, 0.1573, 0.5256, 0.1638, 0.5265, 0.218, 0.5107, 0.07388, 0.5382, 0.07577, 0.54, 0.08349, 0.5395, 0.08165, 0.5377, 0.08068, 0.5417, 0.1654, 0.5301, 0.1613, 0.5292, 0.08349, 0.5395, 0.1573, 0.5256, 0.07513, 0.5363, 0.08165, 0.5377, 0.1586, 0.5277, 0.9615, 0.5399, 0.9607, 0.5418, 0.9694, 0.542, 0.9703, 0.5401, 0.9646, 0.5439, 1.081, 0.5417, 1.076, 0.54, 0.9694, 0.542, 1.075, 0.5363, 0.967, 0.5384, 0.9703, 0.5401, 1.074, 0.5382, 0.8643, 0.5325, 0.8619, 0.5341, 0.868, 0.535, 0.8706, 0.5333, 0.8636, 0.5363, 0.9646, 0.5439, 0.9607, 0.5418, 0.868, 0.535, 0.967, 0.5384, 0.8711, 0.5313, 0.8706, 0.5333, 0.9615, 0.5399, 0.7957, 0.5206, 0.8636, 0.5363, 0.8619, 0.5341, 0.7993, 0.5201, 0.8711, 0.5313, 0.8039, 0.5168, 0.8021, 0.5189, 0.8643, 0.5325, 0.7485, 0.4999, 0.798, 0.5224, 0.7959, 0.5228, 0.7465, 0.5006])
me_cylinder.update()

# ---- objects
ob_plate = bpy.data.objects.new('Plate', me_cube)
ob_pneum = bpy.data.objects.new('Pneum', me_cylinder)

# ---- transforms, parenting, visibility, modifiers, constraints
ob_plate.location = (0.0, 0.0, 0.0)
ob_plate.lock_rotations_4d = False
ob_plate.empty_display_type = 'ARROWS'
ob_plate.lineart.crease_threshold = 0.0
ob_pneum.location = (0.0, 0.0, 0.0)
_m = ob_pneum.modifiers.new('Mirror', 'MIRROR')
_m.use_axis = (True, True, False)
_m = ob_pneum.modifiers.new('Auto Smooth', 'NODES')
_m.node_group = ng_auto_smooth
_gi = [s.identifier for s in ng_auto_smooth.interface.items_tree if s.item_type == 'SOCKET' and s.in_out == 'INPUT']
_m[_gi[1]] = 0.5236  # Angle

# ---- collection membership
col_collection.objects.link(ob_plate)
col_collection.objects.link(ob_pneum)

# ---- scene / render settings (as saved in the file)
scene.frame_start = 1; scene.frame_end = 250; scene.frame_set(1)
scene.render.engine = 'BLENDER_EEVEE_NEXT'
scene.cycles.sampling_pattern = 'TABULATED_SOBOL'
scene.cycles.use_light_tree = False
scene.view_settings.view_transform = 'Filmic'
bpy.context.view_layer.update()

# ---- added for rendering (the .blend has no active camera and no usable light): camera, sun
cam_auto = bpy.data.cameras.new('AutoCamera')
cam_auto.lens = 50.0
cam_auto.sensor_width = 36.0
cam_auto.clip_end = 1000.0
ob_auto_camera = bpy.data.objects.new('AutoCamera', cam_auto)
scene.collection.objects.link(ob_auto_camera)
ob_auto_camera.location = (2.93228, -3.51873, 3.33023)
ob_auto_camera.rotation_euler = (1.09748, -7.21219e-08, 0.694738)
scene.camera = ob_auto_camera
light_auto_sun = bpy.data.lights.new('AutoSun', 'SUN')
light_auto_sun.energy = 3.0
light_auto_sun.angle = 0.0523599
ob_auto_sun = bpy.data.objects.new('AutoSun', light_auto_sun)
scene.collection.objects.link(ob_auto_sun)
ob_auto_sun.rotation_euler = (0.872665, 0.174533, 0.523599)
bpy.context.view_layer.update()
